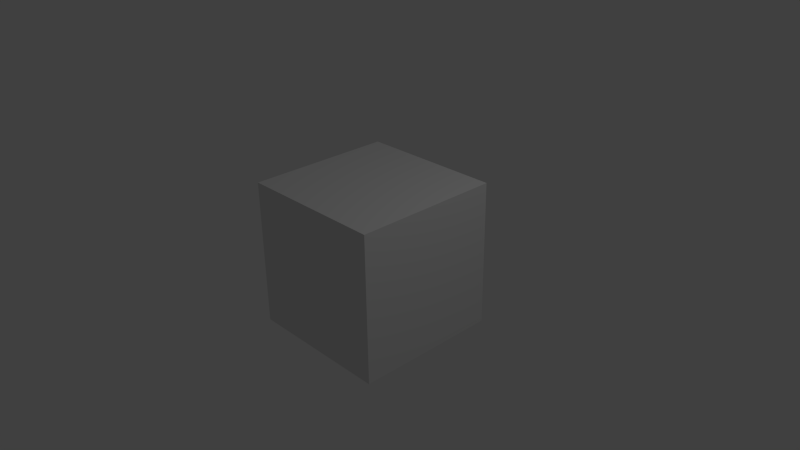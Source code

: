 # Source: s3s-15aug.blend  (saved by Blender 2.73.0; exported with 4.5.12 LTS)
import bpy
from mathutils import Matrix  # noqa: F401  (used for matrix-valued properties, if any)

bpy.ops.wm.read_factory_settings(use_empty=True)
scene = bpy.context.scene
scene.name = 'Scene'

# ---- collections
col_collection_1 = bpy.data.collections.new('Collection 1'); scene.collection.children.link(col_collection_1)

# ---- materials (node trees are filled in below, after node groups)
mat_material = bpy.data.materials.new('Material')
mat_material.alpha_threshold = 0.0
mat_material.use_transparent_shadow = False
mat_material.roughness = 0.5
mat_material.line_color = (0.0, 0.0, 0.0, 1.0)

# ---- material node trees

# ---- world
world_world = bpy.data.worlds.new('World'); scene.world = world_world
world_world.color = (0.05088, 0.05088, 0.05088)
world_world.use_sun_shadow = False
world_world.sun_shadow_jitter_overblur = 0.0
world_world.cycles.sampling_method = 'MANUAL'
world_world.cycles.sample_map_resolution = 256

# ---- cameras
cam_camera = bpy.data.cameras.new('Camera')
cam_camera.clip_end = 100.0
cam_camera.lens = 35.0
cam_camera.sensor_width = 32.0
cam_camera.sensor_height = 18.0
cam_camera.ortho_scale = 7.314
cam_camera.dof.focus_distance = 0.0
cam_camera.dof.aperture_fstop = 128.0

# ---- lights
light_lamp = bpy.data.lights.new('Lamp', 'POINT')
light_lamp.transmission_factor = 0.0
light_lamp.cutoff_distance = 30.0
light_lamp.energy = 100.0
light_lamp.shadow_buffer_clip_start = 1.001
light_lamp.shadow_soft_size = 0.1
light_lamp.shadow_maximum_resolution = 0.006
light_lamp.use_absolute_resolution = True
light_lamp.cycles.use_multiple_importance_sampling = False

# ---- meshes
me_cube = bpy.data.meshes.new('Cube')
me_cube.from_pydata([(1.0, 1.0, -1.0), (1.0, -1.0, -1.0), (-1.0, -1.0, -1.0), (-1.0, 1.0, -1.0), (1.0, 1.0, 1.0), (1.0, -1.0, 1.0), (-1.0, -1.0, 1.0), (-1.0, 1.0, 1.0)], [], [(0, 1, 2, 3), (4, 7, 6, 5), (0, 4, 5, 1), (1, 5, 6, 2), (2, 6, 7, 3), (4, 0, 3, 7)])
me_cube.materials.append(mat_material)
me_cube.use_remesh_preserve_volume = False
me_cube.use_remesh_preserve_attributes = False
me_cube.use_mirror_vertex_groups = False
me_cube.update()

# ---- objects
ob_cube = bpy.data.objects.new('Cube', me_cube)
ob_lamp = bpy.data.objects.new('Lamp', light_lamp)
ob_camera = bpy.data.objects.new('Camera', cam_camera)

# ---- transforms, parenting, visibility, modifiers, constraints
ob_cube.location = (0.0, 0.0, 0.0)
ob_cube.lock_rotations_4d = False
ob_cube.empty_display_type = 'ARROWS'
ob_cube.lineart.crease_threshold = 0.0
ob_lamp.location = (4.076, 1.005, 5.904)
ob_lamp.rotation_euler = (0.6503, 0.05522, 1.866)
ob_lamp.lock_rotations_4d = False
ob_lamp.empty_display_type = 'ARROWS'
ob_lamp.color = (0.0, 0.0, 0.0, 0.0)
ob_lamp.lineart.crease_threshold = 0.0
ob_camera.location = (7.481, -6.508, 5.344)
ob_camera.rotation_euler = (1.109, 0.01082, 0.8149)
ob_camera.lock_rotations_4d = False
ob_camera.empty_display_type = 'ARROWS'
ob_camera.color = (0.0, 0.0, 0.0, 0.0)
ob_camera.display_type = 'WIRE'
ob_camera.lineart.crease_threshold = 0.0

# ---- collection membership
col_collection_1.objects.link(ob_cube)
col_collection_1.objects.link(ob_lamp)
col_collection_1.objects.link(ob_camera)

# ---- scene / render settings (as saved in the file)
scene.camera = ob_camera
scene.frame_start = 1; scene.frame_end = 250; scene.frame_set(1)
scene.render.engine = 'BLENDER_EEVEE_NEXT'
scene.render.resolution_percentage = 50
scene.render.dither_intensity = 0.0
scene.cycles.use_denoising = False
scene.cycles.samples = 10
scene.cycles.sampling_pattern = 'TABULATED_SOBOL'
scene.cycles.light_sampling_threshold = 0.0
scene.cycles.use_adaptive_sampling = False
scene.cycles.use_light_tree = False
scene.cycles.blur_glossy = 0.0
scene.cycles.pixel_filter_type = 'GAUSSIAN'
scene.cycles.sample_clamp_indirect = 0.0
scene.view_settings.view_transform = 'Standard'
bpy.context.view_layer.update()
